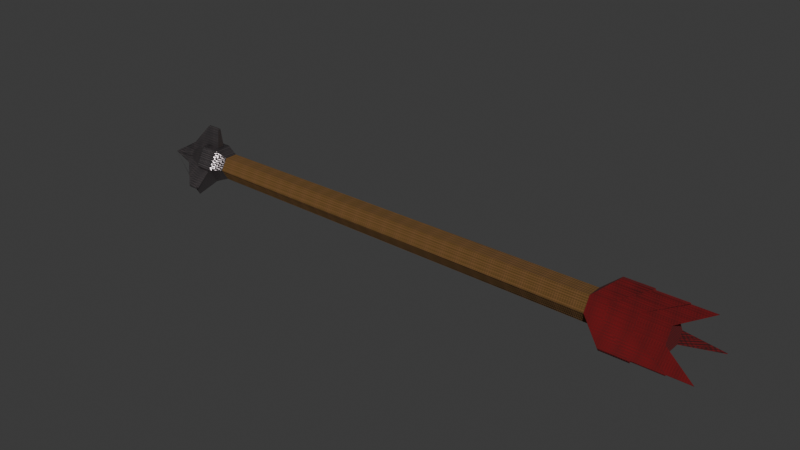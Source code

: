 # Source: Arrow.blend  (saved by Blender 4.1.24; exported with 4.5.12 LTS)
import bpy
from mathutils import Matrix  # noqa: F401  (used for matrix-valued properties, if any)

bpy.ops.wm.read_factory_settings(use_empty=True)
scene = bpy.context.scene
scene.name = 'Scene'

# ---- collections
col_collection = bpy.data.collections.new('Collection'); scene.collection.children.link(col_collection)

# ---- images (referenced by path relative to the original .blend; pixels are not part of the script)
import os
ASSET_DIR = os.environ.get("B2B_ASSET_DIR", "")  # directory of the original .blend (textures are referenced by path, not embedded)
HERE = os.path.dirname(os.path.abspath(__file__))  # packed textures are extracted next to this script under _unpacked/

def load_image(name, relpath, width, height, colorspace="sRGB"):
    """Load a texture the original file referenced (path relative to the .blend, or extracted next to this script)."""
    p = next((c for c in (os.path.join(HERE, relpath), os.path.join(ASSET_DIR, relpath)) if relpath and os.path.exists(c)), "")
    if p:
        img = bpy.data.images.load(p, check_existing=True)
        img.name = name
    else:  # same state as the original file: an image datablock whose file is absent (Cycles renders it pink)
        img = bpy.data.images.new(name, width, height)
        img.source = "FILE"
        img.filepath = "//" + (relpath or name)
    img.colorspace_settings.name = colorspace
    return img
img_albedo_arrow = load_image('Albedo Arrow', 'Albedo Arrow.png', 1024, 1024, 'sRGB')
img_normal_arrow = load_image('Normal Arrow', 'Normal Arrow.png', 1024, 1024, 'Non-Color')

# ---- materials (node trees are filled in below, after node groups)
mat_shaft = bpy.data.materials.new('Shaft')
mat_arrowhead = bpy.data.materials.new('ArrowHead')
mat_back_thingy = bpy.data.materials.new('Back Thingy')

# ---- node groups
ng_auto_smooth = bpy.data.node_groups.new('Auto Smooth', 'GeometryNodeTree')
_s = ng_auto_smooth.interface.new_socket(name='Mesh', in_out='OUTPUT', socket_type='NodeSocketGeometry')
_s = ng_auto_smooth.interface.new_socket(name='Mesh', in_out='INPUT', socket_type='NodeSocketGeometry')
_s = ng_auto_smooth.interface.new_socket(name='Angle', in_out='INPUT', socket_type='NodeSocketFloat')
_s.subtype = 'ANGLE'
_s.min_value = 0.0
_s.max_value = 3.142
_s = ng_auto_smooth.interface.new_socket(name='Ignore Sharpness', in_out='INPUT', socket_type='NodeSocketBool')
_s.force_non_field = True
_N = ng_auto_smooth.nodes; _L = ng_auto_smooth.links
n0 = _N.new('NodeGroupInput'); n0.name = 'Group Input'; n0.location = (-440, -460)
n1 = _N.new('GeometryNodeInputShadeSmooth'); n1.name = 'Is Face Smooth'; n1.location = (-440, -396)
n2 = _N.new('NodeGroupInput'); n2.name = 'Group Input.001'; n2.location = (-440, -330)
n3 = _N.new('GeometryNodeInputMeshEdgeAngle'); n3.name = 'Edge Angle'; n3.location = (-440, -240)
n4 = _N.new('FunctionNodeBooleanMath'); n4.name = 'Boolean Math'; n4.location = (-260, -380)
n4.operation = 'OR'
n5 = _N.new('FunctionNodeCompare'); n5.name = 'Compare'; n5.location = (-260, -260)
n5.operation = 'LESS_EQUAL'
n6 = _N.new('NodeGroupInput'); n6.name = 'Group Input.002'; n6.location = (-260, -188)
n7 = _N.new('GeometryNodeInputEdgeSmooth'); n7.name = 'Is Edge Smooth'; n7.location = (-260, -120)
n8 = _N.new('FunctionNodeBooleanMath'); n8.name = 'Boolean Math.001'; n8.location = (-80, -260)
n9 = _N.new('FunctionNodeBooleanMath'); n9.name = 'Boolean Math.002'; n9.location = (-80, -150)
n9.operation = 'OR'
n10 = _N.new('NodeGroupInput'); n10.name = 'Group Input.003'; n10.location = (-80, -80)
n11 = _N.new('GeometryNodeSetShadeSmooth'); n11.name = 'Set Shade Smooth'; n11.location = (120, -80)
n11.domain = 'EDGE'
n12 = _N.new('GeometryNodeSetShadeSmooth'); n12.name = 'Set Shade Smooth.001'; n12.location = (300, -80)
n13 = _N.new('NodeGroupOutput'); n13.name = 'Group Output'; n13.location = (480, -80)
_L.new(n0.outputs[2], n4.inputs[1])
_L.new(n1.outputs[0], n4.inputs[0])
_L.new(n2.outputs[1], n5.inputs[1])
_L.new(n3.outputs[0], n5.inputs[0])
_L.new(n4.outputs[0], n8.inputs[1])
_L.new(n5.outputs[0], n8.inputs[0])
_L.new(n6.outputs[2], n9.inputs[1])
_L.new(n7.outputs[0], n9.inputs[0])
_L.new(n8.outputs[0], n11.inputs[2])
_L.new(n9.outputs[0], n11.inputs[1])
_L.new(n10.outputs[0], n11.inputs[0])
_L.new(n11.outputs[0], n12.inputs[0])
_L.new(n12.outputs[0], n13.inputs[0])
n13.is_active_output = True

# ---- material node trees
mat_shaft.use_nodes = True; mat_shaft.node_tree.nodes.clear()
_N = mat_shaft.node_tree.nodes; _L = mat_shaft.node_tree.links
n0 = _N.new('ShaderNodeBsdfPrincipled'); n0.name = 'Principled BSDF'; n0.location = (722, 467)
n0.inputs[1].default_value = 0.07273
n0.inputs[2].default_value = 1.0
n1 = _N.new('ShaderNodeOutputMaterial'); n1.name = 'Material Output'; n1.location = (1012, 467)
n2 = _N.new('ShaderNodeMapping'); n2.name = 'Mapping'; n2.location = (-477, 230)
n2.inputs[3].default_value = (5.0, 5.0, 5.0)
n3 = _N.new('ShaderNodeTexCoord'); n3.name = 'Texture Coordinate'; n3.location = (-657, 230)
n4 = _N.new('ShaderNodeValToRGB'); n4.name = 'Color Ramp'; n4.location = (403, 437)
while len(n4.color_ramp.elements) > 1: n4.color_ramp.elements.remove(n4.color_ramp.elements[-1])
n4.color_ramp.elements[0].position = 0.0; n4.color_ramp.elements[0].color = (0.0977, 0.05341, 0.003123, 1.0)
_e = n4.color_ramp.elements.new(1.0); _e.color = (0.1739, 0.07694, 0.02938, 1.0)
n5 = _N.new('ShaderNodeTexVoronoi'); n5.name = 'Voronoi Texture'; n5.location = (-277, -53)
n5.normalize = True
n5.inputs[2].default_value = 36.4
n5.inputs[4].default_value = 1.0
n5.inputs[5].default_value = 0.0
n5.inputs[8].default_value = 0.0
n6 = _N.new('ShaderNodeMix'); n6.name = 'Mix'; n6.location = (31, 250)
n6.inputs[0].default_value = 0.5467
n7 = _N.new('ShaderNodeBump'); n7.name = 'Bump'; n7.location = (407, 200)
n7.inputs[0].default_value = 0.24
n7.inputs[1].default_value = 1.0
n7.inputs[2].default_value = 1.0
n8 = _N.new('NodeReroute'); n8.name = 'Reroute'; n8.location = (649, 174)
n8.width = 16
n8.socket_idname = 'NodeSocketVector'
n9 = _N.new('ShaderNodeTexVoronoi'); n9.name = 'Voronoi Texture.001'; n9.location = (-275, 347)
n9.inputs[2].default_value = 49.3
n9.inputs[3].default_value = 15.0
n9.inputs[4].default_value = 1.0
n9.inputs[5].default_value = 0.0
n9.inputs[8].default_value = 0.0
n10 = _N.new('ShaderNodeTexImage'); n10.name = 'Image Texture'; n10.location = (340, -295)
n10.image = img_albedo_arrow
n11 = _N.new('ShaderNodeUVMap'); n11.name = 'UV Map'; n11.location = (81, -453)
_L.new(n0.outputs[0], n1.inputs[0])
_L.new(n4.outputs[0], n0.inputs[0])
_L.new(n6.outputs[0], n4.inputs[0])
_L.new(n5.outputs[0], n6.inputs[3])
_L.new(n6.outputs[0], n7.inputs[3])
_L.new(n8.outputs[0], n0.inputs[5])
_L.new(n7.outputs[0], n8.inputs[0])
_L.new(n3.outputs[2], n2.inputs[0])
_L.new(n2.outputs[0], n9.inputs[0])
_L.new(n9.outputs[0], n6.inputs[2])
_L.new(n11.outputs[0], n10.inputs[0])
n1.is_active_output = True
mat_arrowhead.use_nodes = True; mat_arrowhead.node_tree.nodes.clear()
_N = mat_arrowhead.node_tree.nodes; _L = mat_arrowhead.node_tree.links
n0 = _N.new('ShaderNodeBsdfPrincipled'); n0.name = 'Principled BSDF'; n0.location = (722, 467)
n0.inputs[1].default_value = 0.9236
n0.inputs[2].default_value = 0.2891
n1 = _N.new('ShaderNodeOutputMaterial'); n1.name = 'Material Output'; n1.location = (1012, 467)
n2 = _N.new('ShaderNodeMapping'); n2.name = 'Mapping'; n2.location = (-477, 230)
n2.inputs[3].default_value = (5.0, 5.0, 5.0)
n3 = _N.new('ShaderNodeTexCoord'); n3.name = 'Texture Coordinate'; n3.location = (-657, 230)
n4 = _N.new('ShaderNodeValToRGB'); n4.name = 'Color Ramp'; n4.location = (403, 437)
while len(n4.color_ramp.elements) > 1: n4.color_ramp.elements.remove(n4.color_ramp.elements[-1])
n4.color_ramp.elements[0].position = 0.0; n4.color_ramp.elements[0].color = (0.1689, 0.1726, 0.1839, 1.0)
_e = n4.color_ramp.elements.new(1.0); _e.color = (0.4273, 0.3526, 0.3601, 1.0)
n5 = _N.new('ShaderNodeTexVoronoi'); n5.name = 'Voronoi Texture'; n5.location = (-277, -53)
n5.normalize = True
n5.inputs[2].default_value = 36.4
n5.inputs[4].default_value = 1.0
n5.inputs[5].default_value = 0.0
n5.inputs[8].default_value = 0.0
n6 = _N.new('ShaderNodeMix'); n6.name = 'Mix'; n6.location = (31, 250)
n6.inputs[0].default_value = 0.5467
n7 = _N.new('ShaderNodeBump'); n7.name = 'Bump'; n7.location = (407, 200)
n7.inputs[0].default_value = 0.24
n7.inputs[1].default_value = 1.0
n7.inputs[2].default_value = 1.0
n8 = _N.new('NodeReroute'); n8.name = 'Reroute'; n8.location = (649, 174)
n8.width = 16
n8.socket_idname = 'NodeSocketVector'
n9 = _N.new('ShaderNodeTexVoronoi'); n9.name = 'Voronoi Texture.001'; n9.location = (-275, 347)
n9.inputs[2].default_value = 49.3
n9.inputs[3].default_value = 15.0
n9.inputs[4].default_value = 1.0
n9.inputs[5].default_value = 0.0
n9.inputs[8].default_value = 0.0
n10 = _N.new('ShaderNodeTexImage'); n10.name = 'Image Texture'; n10.location = (402, -173)
n10.image = img_normal_arrow
n11 = _N.new('ShaderNodeUVMap'); n11.name = 'UV Map'; n11.location = (127, -328)
_L.new(n0.outputs[0], n1.inputs[0])
_L.new(n4.outputs[0], n0.inputs[0])
_L.new(n6.outputs[0], n4.inputs[0])
_L.new(n5.outputs[0], n6.inputs[3])
_L.new(n6.outputs[0], n7.inputs[3])
_L.new(n8.outputs[0], n0.inputs[5])
_L.new(n7.outputs[0], n8.inputs[0])
_L.new(n3.outputs[2], n2.inputs[0])
_L.new(n2.outputs[0], n9.inputs[0])
_L.new(n9.outputs[0], n6.inputs[2])
_L.new(n11.outputs[0], n10.inputs[0])
n1.is_active_output = True
mat_back_thingy.use_nodes = True; mat_back_thingy.node_tree.nodes.clear()
_N = mat_back_thingy.node_tree.nodes; _L = mat_back_thingy.node_tree.links
n0 = _N.new('ShaderNodeBsdfPrincipled'); n0.name = 'Principled BSDF'; n0.location = (722, 467)
n0.inputs[2].default_value = 1.0
n1 = _N.new('ShaderNodeOutputMaterial'); n1.name = 'Material Output'; n1.location = (1012, 467)
n2 = _N.new('ShaderNodeMapping'); n2.name = 'Mapping'; n2.location = (-477, 230)
n2.inputs[3].default_value = (5.0, 5.0, 5.0)
n3 = _N.new('ShaderNodeTexCoord'); n3.name = 'Texture Coordinate'; n3.location = (-657, 230)
n4 = _N.new('ShaderNodeValToRGB'); n4.name = 'Color Ramp'; n4.location = (403, 437)
while len(n4.color_ramp.elements) > 1: n4.color_ramp.elements.remove(n4.color_ramp.elements[-1])
n4.color_ramp.elements[0].position = 0.0; n4.color_ramp.elements[0].color = (0.1838, 0.0, 0.003023, 1.0)
_e = n4.color_ramp.elements.new(1.0); _e.color = (0.05489, 0.0009755, 0.0007873, 1.0)
n5 = _N.new('ShaderNodeTexVoronoi'); n5.name = 'Voronoi Texture'; n5.location = (-277, -53)
n5.normalize = True
n5.inputs[2].default_value = 36.4
n5.inputs[4].default_value = 1.0
n5.inputs[5].default_value = 0.0
n5.inputs[8].default_value = 0.0
n6 = _N.new('ShaderNodeMix'); n6.name = 'Mix'; n6.location = (31, 250)
n6.inputs[0].default_value = 0.5467
n7 = _N.new('ShaderNodeBump'); n7.name = 'Bump'; n7.location = (407, 200)
n7.inputs[0].default_value = 0.24
n7.inputs[1].default_value = 1.0
n7.inputs[2].default_value = 1.0
n8 = _N.new('NodeReroute'); n8.name = 'Reroute'; n8.location = (649, 174)
n8.width = 16
n8.socket_idname = 'NodeSocketVector'
n9 = _N.new('ShaderNodeTexVoronoi'); n9.name = 'Voronoi Texture.001'; n9.location = (-275, 347)
n9.inputs[2].default_value = 49.3
n9.inputs[3].default_value = 15.0
n9.inputs[4].default_value = 1.0
n9.inputs[5].default_value = 0.0
n9.inputs[8].default_value = 0.0
n10 = _N.new('ShaderNodeTexImage'); n10.name = 'Image Texture'; n10.location = (306, -138)
n10.image = img_albedo_arrow
n11 = _N.new('ShaderNodeUVMap'); n11.name = 'UV Map'; n11.location = (31, -293)
_L.new(n0.outputs[0], n1.inputs[0])
_L.new(n4.outputs[0], n0.inputs[0])
_L.new(n6.outputs[0], n4.inputs[0])
_L.new(n5.outputs[0], n6.inputs[3])
_L.new(n6.outputs[0], n7.inputs[3])
_L.new(n8.outputs[0], n0.inputs[5])
_L.new(n7.outputs[0], n8.inputs[0])
_L.new(n3.outputs[2], n2.inputs[0])
_L.new(n2.outputs[0], n9.inputs[0])
_L.new(n9.outputs[0], n6.inputs[2])
_L.new(n11.outputs[0], n10.inputs[0])
n1.is_active_output = True

# ---- world
world_world = bpy.data.worlds.new('World'); scene.world = world_world
world_world.use_nodes = True; world_world.node_tree.nodes.clear()
_N = world_world.node_tree.nodes; _L = world_world.node_tree.links
n0 = _N.new('ShaderNodeOutputWorld'); n0.name = 'World Output'; n0.location = (300, 300)
n1 = _N.new('ShaderNodeBackground'); n1.name = 'Background'; n1.location = (10, 300)
n1.inputs[0].default_value = (0.05088, 0.05088, 0.05088, 1.0)
_L.new(n1.outputs[0], n0.inputs[0])
n0.is_active_output = True
world_world.color = (0.05088, 0.05088, 0.05088)
world_world.use_sun_shadow = False
world_world.sun_shadow_jitter_overblur = 0.0

# ---- meshes
me_cylinder_001 = bpy.data.meshes.new('Cylinder.001')
me_cylinder_001.from_pydata([(0.624, 0.04965, 2.246e-09), (0.624, 0.02498, -0.04272), (0.624, -0.02435, -0.04272), (0.624, -0.04901, 2.246e-09), (0.624, -0.02435, 0.04272), (0.624, 0.02498, 0.04272), (0.6801, 0.0254, -0.03936), (0.6801, 0.04694, -0.002044), (0.6801, -0.02477, -0.03936), (0.6801, -0.04631, -0.002044), (0.6801, -0.02123, 0.0414), (0.6801, 0.02186, 0.0414), (0.698, 0.09387, -0.06017), (0.698, 0.09921, -0.05093), (0.698, -0.09857, -0.05093), (0.698, -0.09324, -0.06017), (0.698, 0.005652, 0.1111), (0.698, -0.005017, 0.1111), (0.7909, 0.09223, -0.05629), (0.7909, 0.09502, -0.05146), (0.7909, -0.09439, -0.05146), (0.7909, -0.0916, -0.05629), (0.7909, 0.003108, 0.1077), (0.7909, -0.002473, 0.1077), (-0.7536, 0.04278, 1.85e-08), (-0.7536, 0.02156, -0.03675), (-0.7536, -0.02087, -0.03675), (-0.7536, -0.04209, 1.85e-08), (-0.7536, -0.02087, 0.03675), (-0.7536, 0.02156, 0.03675), (-0.8006, 0.04166, -0.0385), (-0.8006, 0.05433, -0.01649), (-0.8006, -0.05365, -0.01652), (-0.8006, -0.04092, -0.0385), (-0.8006, 0.01306, 0.055), (-0.8006, -0.01234, 0.05503), (-0.8492, 0.0544, -0.01649), (-0.8492, 0.01313, 0.055), (-0.8493, -0.01227, 0.05503), (-0.8493, -0.05358, -0.01652), (-0.8492, -0.04085, -0.0385), (-0.8493, 0.04173, -0.0385), (-0.7939, 0.02966, 0.05497), (-0.7939, -0.02896, 0.05505), (-0.7939, -0.06198, -0.002144), (-0.7939, -0.03261, -0.05288), (-0.7939, 0.03336, -0.0529), (-0.7939, 0.06261, -0.002094), (-0.8526, 0.02975, 0.05497), (-0.8526, -0.02888, 0.05505), (-0.8526, -0.0619, -0.002144), (-0.8526, -0.03252, -0.05288), (-0.8526, 0.03345, -0.0529), (-0.8526, 0.0627, -0.002094), (-0.8012, 0.004713, 0.1205), (-0.8017, 0.003603, 0.1215), (-0.8017, -0.002672, 0.1215), (-0.8013, -0.003785, 0.1205), (-0.8013, -0.106, -0.05664), (-0.8017, -0.1063, -0.05809), (-0.8017, -0.1032, -0.06352), (-0.8013, -0.1018, -0.06399), (-0.8013, 0.1026, -0.06385), (-0.8017, 0.104, -0.06337), (-0.8016, 0.1072, -0.05793), (-0.8012, 0.1069, -0.05648), (-0.8482, 0.003625, 0.1215), (-0.8486, 0.004736, 0.1205), (-0.8486, -0.003762, 0.1205), (-0.8482, -0.002649, 0.1215), (-0.8482, -0.1063, -0.05809), (-0.8486, -0.106, -0.05664), (-0.8486, -0.1018, -0.064), (-0.8482, -0.1032, -0.06352), (-0.8482, 0.1041, -0.06337), (-0.8486, 0.1027, -0.06385), (-0.8486, 0.1069, -0.05648), (-0.8482, 0.1072, -0.05793), (-0.7973, -0.117, -0.05595), (-0.7973, -0.1067, -0.0738), (-0.7973, -0.1141, -0.06101), (-0.7973, -0.1096, -0.06874), (-0.927, 0.004964, 0.01935), (-0.927, -0.00397, 0.01936), (-0.927, -0.0185, -0.005812), (-0.927, -0.01403, -0.01354), (-0.927, 0.01503, -0.01354), (-0.927, 0.01948, -0.005801), (-0.927, 0.0224, -0.0007364), (-0.927, 0.01081, 0.01934), (-0.927, -0.009813, 0.01936), (-0.927, -0.02143, -0.0007542), (-0.927, -0.01109, -0.0186), (-0.927, 0.01211, -0.01861), (-0.927, 0.002012, 0.04238), (-0.927, -0.0009778, 0.04238), (-0.927, -0.03695, -0.01992), (-0.927, -0.03545, -0.02251), (-0.927, 0.03646, -0.02246), (-0.927, 0.03795, -0.01987), (-1.013, -0.01555, -0.009268), (0.6793, -0.02435, -0.04272), (0.6793, 0.02498, -0.04272), (0.6793, -0.02435, 0.04272), (0.6793, -0.04901, 2.246e-09), (0.6793, 0.04965, 2.246e-09), (0.6793, 0.02498, 0.04272), (0.789, 0.09387, -0.06017), (0.789, 0.09921, -0.05093), (0.789, -0.09857, -0.05093), (0.789, -0.09324, -0.06017), (0.789, 0.005652, 0.1111), (0.789, -0.005017, 0.1111), (0.7646, -0.02507, -0.03694), (0.7646, 0.0257, -0.03694), (0.7646, -0.01898, 0.04046), (0.7646, -0.04437, -0.003512), (0.7646, 0.045, -0.003512), (0.7646, 0.01962, 0.04046), (0.8868, 0.09105, -0.0535), (0.8868, 0.09202, -0.05183), (0.8868, -0.09138, -0.05183), (0.8868, -0.09042, -0.0535), (0.8868, 0.001281, 0.1053), (0.8868, -0.0006463, 0.1053), (0.7642, -0.02477, -0.03936), (0.7642, 0.0254, -0.03936), (0.7642, -0.02123, 0.0414), (0.7642, -0.04631, -0.002044), (0.7642, 0.04694, -0.002044), (0.7642, 0.02186, 0.0414), (0.886, 0.09223, -0.05629), (0.886, 0.09502, -0.05146), (0.886, -0.09439, -0.05146), (0.886, -0.0916, -0.05629), (0.886, 0.003108, 0.1077), (0.886, -0.002473, 0.1077), (0.8552, -0.02507, -0.03694), (0.8552, 0.0257, -0.03694), (0.8552, -0.01898, 0.04046), (0.8552, -0.04437, -0.003512), (0.8552, 0.045, -0.003512), (0.8552, 0.01962, 0.04046), (0.962, 0.09105, -0.0535), (0.962, 0.09202, -0.05183), (0.962, -0.09138, -0.05183), (0.962, -0.09042, -0.0535), (0.962, 0.001281, 0.1053), (0.962, -0.0006463, 0.1053)], [], [(24, 0, 1, 25), (3, 4, 28, 27), (26, 2, 3, 27), (88, 100, 89, 48, 53), (0, 105, 108, 13), (28, 4, 5, 29), (1, 2, 26, 25), (104, 3, 14, 109), (12, 13, 108, 107), (14, 15, 110, 109), (16, 17, 112, 111), (5, 4, 17, 16), (106, 5, 16, 111), (1, 0, 13, 12), (102, 1, 12, 107), (3, 2, 15, 14), (4, 103, 112, 17), (2, 101, 110, 15), (29, 24, 47, 42), (27, 28, 43, 44), (25, 26, 45, 46), (28, 29, 42, 43), (26, 27, 44, 45), (24, 25, 46, 47), (31, 36, 53, 47, 46, 52, 41, 30), (71, 39, 84, 96), (40, 33, 61, 72), (31, 30, 62, 65), (34, 35, 38, 49, 43, 42, 48, 37), (37, 48, 89, 82), (33, 40, 51, 45), (52, 51, 92, 93), (42, 47, 53, 48), (39, 32, 44, 50), (44, 43, 49, 50), (45, 44, 78, 79), (46, 45, 51, 52), (44, 32, 80, 78), (30, 41, 75, 62), (34, 37, 67, 54), (32, 39, 71, 58), (36, 31, 65, 76), (64, 63, 74, 77), (60, 59, 70, 73), (49, 38, 83, 90), (33, 32, 58, 61), (56, 55, 66, 69), (38, 35, 57, 68), (36, 76, 99, 87), (39, 50, 91, 84), (72, 71, 96, 97), (38, 68, 95, 83), (75, 41, 86, 98), (51, 40, 85, 92), (67, 37, 82, 94), (55, 56, 57, 54), (59, 60, 61, 58), (63, 64, 65, 62), (67, 68, 69, 66), (71, 72, 73, 70), (75, 76, 77, 74), (64, 77, 76, 65), (66, 55, 54, 67), (62, 75, 74, 63), (68, 57, 56, 69), (70, 59, 58, 71), (72, 61, 60, 73), (35, 34, 54, 57), (97, 96, 100), (87, 99, 100), (95, 94, 100), (81, 79, 100, 78, 80), (98, 86, 100), (86, 93, 100), (79, 78, 100), (85, 97, 100), (88, 87, 100), (91, 90, 100), (96, 84, 100), (84, 91, 100), (33, 45, 79, 81), (32, 33, 81, 80), (53, 36, 87, 88), (68, 67, 94, 95), (40, 72, 97, 85), (76, 75, 98, 99), (41, 52, 93, 86), (50, 49, 90, 91), (90, 83, 100), (93, 92, 100), (99, 98, 100), (82, 89, 100), (94, 82, 100), (92, 85, 100), (5, 0, 24, 29), (83, 95, 100), (7, 11, 130, 129), (6, 8, 101, 102), (9, 10, 103, 104), (11, 7, 105, 106), (19, 18, 107, 108), (21, 20, 109, 110), (23, 22, 111, 112), (20, 9, 104, 109), (8, 21, 110, 101), (7, 19, 108, 105), (22, 11, 106, 111), (18, 6, 102, 107), (10, 23, 112, 103), (119, 120, 144, 143), (11, 22, 135, 130), (9, 20, 133, 128), (18, 19, 132, 131), (6, 18, 131, 126), (8, 6, 126, 125), (21, 8, 125, 134), (20, 21, 134, 133), (23, 10, 127, 136), (10, 9, 128, 127), (19, 7, 129, 132), (22, 23, 136, 135), (114, 113, 125, 126), (116, 115, 127, 128), (118, 117, 129, 130), (120, 119, 131, 132), (122, 121, 133, 134), (124, 123, 135, 136), (121, 116, 128, 133), (113, 122, 134, 125), (117, 120, 132, 129), (123, 118, 130, 135), (119, 114, 126, 131), (115, 124, 136, 127), (137, 138, 143, 144, 141, 142, 147, 148, 139, 140, 145, 146), (114, 119, 143, 138), (113, 114, 138, 137), (122, 113, 137, 146), (121, 122, 146, 145), (124, 115, 139, 148), (115, 116, 140, 139), (120, 117, 141, 144), (123, 124, 148, 147), (117, 118, 142, 141), (118, 123, 147, 142), (116, 121, 145, 140), (4, 3, 104, 103), (0, 5, 106, 105), (2, 1, 102, 101)])
me_cylinder_001.polygons.foreach_set('use_smooth', [True] * 148)
me_cylinder_001.polygons.foreach_set('material_index', [0, 0, 0, 1, 2, 0, 0, 2, 2, 2, 2, 2, 2, 2, 2, 2, 2, 2, 1, 1, 1, 1, 1, 1, 1, 1, 1, 1, 1, 1, 1, 1, 1, 1, 1, 1, 1, 1, 1, 1, 1, 1, 1, 1, 1, 1, 1, 1, 1, 1, 1, 1, 1, 1, 1, 1, 1, 1, 1, 1, 1, 1, 1, 1, 1, 1, 1, 1, 1, 1, 1, 1, 1, 1, 1, 1, 1, 1, 1, 1, 1, 1, 1, 1, 1, 1, 1, 1, 1, 1, 1, 1, 1, 1, 0, 1, 2, 2, 2, 2, 2, 2, 2, 2, 2, 2, 2, 2, 2, 2, 2, 2, 2, 2, 2, 2, 2, 2, 2, 2, 2, 2, 2, 2, 2, 2, 2, 2, 2, 2, 2, 2, 2, 2, 2, 2, 2, 2, 2, 2, 2, 2, 2, 2, 2, 2, 2, 2])
_k = set([(0, 1), (0, 13), (0, 24), (1, 12), (1, 25), (2, 3), (2, 15), (2, 26), (3, 14), (3, 27), (4, 5), (4, 17), (4, 28), (5, 16), (5, 29), (12, 13), (12, 107), (13, 108), (14, 15), (14, 109), (15, 110), (16, 17), (16, 111), (17, 112), (24, 47), (25, 46), (26, 45), (27, 44), (28, 43), (29, 42), (30, 31), (32, 33), (34, 35), (36, 87), (37, 82), (38, 83), (39, 84), (40, 85), (41, 86), (42, 43), (42, 47), (43, 44), (44, 45), (45, 46), (46, 47), (48, 53), (48, 89), (49, 50), (49, 90), (50, 91), (51, 52), (51, 92), (52, 93), (53, 88), (54, 57), (55, 56), (58, 61), (59, 60), (62, 65), (63, 64), (66, 69), (67, 68), (70, 73), (71, 72), (74, 77), (75, 76), (78, 79), (80, 81), (82, 100), (83, 100), (84, 100), (85, 100), (86, 100), (87, 100), (88, 100), (89, 100), (90, 91), (90, 100), (91, 100), (92, 93), (92, 100), (93, 100), (94, 95), (96, 97), (98, 99)])
me_cylinder_001.attributes.new('sharp_edge', 'BOOLEAN', 'EDGE').data.foreach_set('value', [ (min(e.vertices), max(e.vertices)) in _k for e in me_cylinder_001.edges])
_k = {(0, 1): 1.0, (0, 24): 1.0, (2, 3): 1.0, (4, 5): 1.0, (12, 13): 1.0, (14, 15): 1.0, (16, 17): 1.0, (13, 108): 1.0, (12, 107): 1.0, (15, 110): 1.0, (14, 109): 1.0, (16, 111): 1.0, (17, 112): 1.0, (3, 14): 1.0, (0, 13): 1.0, (4, 17): 1.0, (5, 16): 1.0, (1, 12): 1.0, (2, 15): 1.0, (1, 25): 1.0, (2, 26): 1.0, (3, 27): 1.0, (4, 28): 1.0, (5, 29): 1.0, (42, 47): 1.0, (43, 44): 1.0, (45, 46): 1.0, (42, 43): 1.0, (44, 45): 1.0, (46, 47): 1.0, (25, 46): 1.0, (27, 44): 1.0, (29, 42): 1.0, (28, 43): 1.0, (26, 45): 1.0, (24, 47): 1.0, (34, 35): 1.0, (32, 33): 1.0, (30, 31): 1.0, (48, 53): 1.0, (49, 50): 1.0, (51, 52): 1.0, (55, 56): 1.0, (54, 57): 1.0, (59, 60): 1.0, (58, 61): 1.0, (63, 64): 1.0, (62, 65): 1.0, (67, 68): 1.0, (66, 69): 1.0, (71, 72): 1.0, (70, 73): 1.0, (75, 76): 1.0, (74, 77): 1.0, (78, 79): 1.0, (80, 81): 1.0, (90, 91): 1.0, (92, 93): 1.0, (94, 95): 1.0, (96, 97): 1.0, (98, 99): 1.0}
me_cylinder_001.attributes.new('crease_edge', 'FLOAT', 'EDGE').data.foreach_set('value', [_k.get((min(e.vertices), max(e.vertices)), 0.0) for e in me_cylinder_001.edges])
_uv = me_cylinder_001.uv_layers.new(name='UVMap')
_uv.uv.foreach_set('vector', [0.1828, 0.1436, 0.1897, 0.9064, 0.1724, 0.9076, 0.1679, 0.1446, 0.03908, 0.09218, 0.06608, 0.09206, 0.06151, 0.855, 0.03828, 0.8551, 0.3209, 0.8533, 0.3184, 0.09004, 0.3458, 0.09001, 0.3445, 0.8533, 0.2711, 0.9518, 0.2646, 1.0, 0.2582, 0.9518, 0.2463, 0.9101, 0.2829, 0.9101, 0.2783, 0.09167, 0.2783, 0.06101, 0.3165, 9.874e-08, 0.3165, 0.05044, 0.06151, 0.855, 0.06608, 0.09206, 0.08338, 0.09329, 0.07639, 0.8561, 0.1724, 0.9076, 0.1454, 0.9075, 0.1446, 0.1445, 0.1679, 0.1446, 0.03921, 0.06156, 0.03908, 0.09218, 1.081e-09, 0.05085, 0.0002132, 0.0004781, 0.2088, 0.9493, 0.2125, 0.949, 0.2127, 0.9994, 0.209, 0.9996, 0.335, 0.05042, 0.3291, 0.05042, 0.3291, 4.902e-06, 0.335, -4.123e-09, 0.1061, 0.05064, 0.1024, 0.05037, 0.1026, 1.548e-08, 0.1064, 0.0002661, 0.5499, 0.8919, 0.5225, 0.8919, 0.5324, 0.8545, 0.5383, 0.8545, 0.2509, 0.06101, 0.2509, 0.09167, 0.2127, 0.05044, 0.2127, -4.91e-08, 0.5225, 0.817, 0.5499, 0.817, 0.5382, 0.8545, 0.5323, 0.8545, 0.1726, 0.9382, 0.1724, 0.9076, 0.2088, 0.9493, 0.209, 0.9996, 0.3458, 0.09001, 0.3184, 0.09004, 0.3291, 0.05042, 0.335, 0.05042, 0.06608, 0.09206, 0.06621, 0.06144, 0.1026, 1.548e-08, 0.1024, 0.05037, 0.1454, 0.9075, 0.1456, 0.9381, 0.1066, 0.9992, 0.1064, 0.9488, 0.2528, 0.8555, 0.2764, 0.8555, 0.2829, 0.8776, 0.2463, 0.8776, 0.03828, 0.8551, 0.06151, 0.855, 0.06643, 0.8768, 0.03029, 0.8769, 0.1679, 0.1446, 0.1446, 0.1445, 0.1367, 0.1227, 0.1728, 0.1228, 0.06151, 0.855, 0.07639, 0.8561, 0.08697, 0.8782, 0.06643, 0.8768, 0.3209, 0.8533, 0.3445, 0.8533, 0.349, 0.8759, 0.3165, 0.8759, 0.1828, 0.1436, 0.1679, 0.1446, 0.1728, 0.1228, 0.1933, 0.1214, 0.1875, 0.1181, 0.1874, 0.09117, 0.1932, 0.0889, 0.1933, 0.1214, 0.1728, 0.1228, 0.1727, 0.09033, 0.1785, 0.09179, 0.1786, 0.1187, 0.4602, 0.7618, 0.4257, 0.7527, 0.4195, 0.7063, 0.4316, 0.7094, 0.4546, 0.8801, 0.4608, 0.9063, 0.4263, 0.9147, 0.4202, 0.8892, 0.5225, 0.8919, 0.5366, 0.8919, 0.5319, 0.9282, 0.5272, 0.9282, 0.08113, 0.8815, 0.07224, 0.8809, 0.07215, 0.9078, 0.06632, 0.9093, 0.06643, 0.8768, 0.08697, 0.8782, 0.08686, 0.9107, 0.08104, 0.9085, 0.08104, 0.9085, 0.08686, 0.9107, 0.06474, 0.9521, 0.06269, 0.9519, 0.5225, 0.491, 0.5243, 0.4641, 0.5336, 0.4628, 0.5315, 0.4953, 0.1727, 0.09033, 0.1366, 0.09018, 0.1512, 0.04802, 0.1639, 0.04808, 0.2463, 0.8776, 0.2829, 0.8776, 0.2829, 0.9101, 0.2463, 0.9101, 0.5243, 0.5265, 0.5225, 0.4996, 0.5315, 0.4953, 0.5336, 0.5278, 0.03029, 0.8769, 0.06643, 0.8768, 0.06632, 0.9093, 0.03018, 0.9095, 0.5225, 0.6582, 0.555, 0.6582, 0.5445, 0.6996, 0.5331, 0.6996, 0.1728, 0.1228, 0.1367, 0.1227, 0.1366, 0.09018, 0.1727, 0.09033, 0.5225, 0.617, 0.5317, 0.6169, 0.5363, 0.6582, 0.5331, 0.6582, 0.1786, 0.1187, 0.1785, 0.09179, 0.2096, 0.09306, 0.2097, 0.1193, 0.5617, 0.00693, 0.5561, 0.03331, 0.5232, 0.02568, 0.5287, 2.515e-08, 0.4195, 0.7789, 0.4257, 0.7527, 0.4602, 0.7618, 0.4541, 0.7873, 0.5561, 0.2219, 0.5617, 0.2483, 0.5286, 0.2552, 0.5232, 0.2295, 0.2127, 0.1189, 0.2105, 0.119, 0.2104, 0.09328, 0.2126, 0.09313, 0.5617, 0.7486, 0.5652, 0.7487, 0.5652, 0.7744, 0.5617, 0.7744, 0.06632, 0.9093, 0.07215, 0.9078, 0.05956, 0.9517, 0.05751, 0.9515, 0.5617, -1.715e-08, 0.5758, -1.761e-08, 0.5711, 0.03629, 0.5664, 0.03629, 0.1042, 0.8806, 0.1064, 0.8807, 0.1063, 0.9065, 0.1041, 0.9063, 0.07215, 0.9078, 0.07224, 0.8809, 0.1033, 0.8803, 0.1032, 0.9066, 0.5561, 0.2219, 0.5232, 0.2295, 0.5501, 0.179, 0.5617, 0.1764, 0.5243, 0.5265, 0.5336, 0.5278, 0.5258, 0.5688, 0.5225, 0.569, 0.5664, 0.08125, 0.5617, 0.08125, 0.5632, 0.03684, 0.5649, 0.03684, 0.07215, 0.9078, 0.1032, 0.9066, 0.0705, 0.9514, 0.05956, 0.9517, 0.2096, 0.09306, 0.1785, 0.09179, 0.1659, 0.04794, 0.1769, 0.04826, 0.5336, 0.4628, 0.5243, 0.4641, 0.5225, 0.4215, 0.5258, 0.4217, 0.5232, 0.02568, 0.5561, 0.03331, 0.5617, 0.07883, 0.5501, 0.07627, 0.5278, 0.9287, 0.5313, 0.9287, 0.5319, 0.9293, 0.5272, 0.9293, 0.5705, 0.03684, 0.567, 0.03684, 0.5664, 0.03629, 0.5711, 0.03629, 0.5313, 0.9287, 0.5278, 0.9287, 0.5272, 0.9282, 0.5319, 0.9282, 0.5664, 0.1256, 0.5617, 0.1256, 0.5623, 0.1251, 0.5658, 0.1251, 0.5617, 0.08125, 0.5664, 0.08125, 0.5658, 0.0818, 0.5623, 0.0818, 0.5617, 0.1246, 0.5664, 0.1246, 0.5658, 0.1251, 0.5623, 0.1251, 0.5278, 0.2551, 0.5225, 0.2299, 0.5232, 0.2295, 0.5286, 0.2552, 0.5225, 0.02531, 0.5278, 6.73e-05, 0.5287, 2.515e-08, 0.5232, 0.02568, 0.2097, 0.1193, 0.2096, 0.09306, 0.2104, 0.09328, 0.2105, 0.119, 0.1032, 0.9066, 0.1033, 0.8803, 0.1042, 0.8806, 0.1041, 0.9063, 0.4609, 0.7621, 0.4549, 0.7872, 0.4541, 0.7873, 0.4602, 0.7618, 0.4202, 0.8892, 0.4263, 0.9147, 0.4255, 0.9146, 0.4195, 0.8896, 0.5366, 0.9656, 0.5225, 0.9656, 0.5272, 0.9293, 0.5319, 0.9293, 0.5758, 0.06815, 0.5774, 0.06818, 0.5758, 0.1154, 0.5617, 0.1764, 0.5501, 0.179, 0.5597, 0.1276, 0.0705, 0.9514, 0.07155, 0.9514, 0.04301, 0.9996, 0.5258, 0.3735, 0.5225, 0.3737, 0.5225, 0.2552, 0.5339, 0.3731, 0.5307, 0.3733, 0.1769, 0.04826, 0.1659, 0.04794, 0.1494, -4.714e-08, 0.1659, 0.04794, 0.1639, 0.04808, 0.1494, -4.714e-08, 0.5339, 0.817, 0.5225, 0.8165, 0.5339, 0.6996, 0.4608, 0.8337, 0.4487, 0.8368, 0.4492, 0.7873, 0.1711, 0.04757, 0.1691, 0.04772, 0.1494, -4.714e-08, 0.0448, 0.9516, 0.05751, 0.9515, 0.04301, 0.9996, 0.4316, 0.7094, 0.4195, 0.7063, 0.4311, 0.6598, 0.5225, 0.569, 0.5258, 0.5688, 0.5232, 0.6169, 0.5458, 0.6169, 0.555, 0.617, 0.5445, 0.6582, 0.5412, 0.6582, 0.5317, 0.6169, 0.5458, 0.6169, 0.5412, 0.6582, 0.5363, 0.6582, 0.1932, 0.0889, 0.1874, 0.09117, 0.1691, 0.04772, 0.1711, 0.04757, 0.5617, 0.1256, 0.5664, 0.1256, 0.5659, 0.1684, 0.5642, 0.1684, 0.4546, 0.8801, 0.4202, 0.8892, 0.4487, 0.8368, 0.4608, 0.8337, 0.5664, 0.1246, 0.5617, 0.1246, 0.5642, 0.0818, 0.5659, 0.0818, 0.1785, 0.09179, 0.1727, 0.09033, 0.1639, 0.04808, 0.1659, 0.04794, 0.03018, 0.9095, 0.06632, 0.9093, 0.05751, 0.9515, 0.0448, 0.9516, 0.05751, 0.9515, 0.05956, 0.9517, 0.04301, 0.9996, 0.1639, 0.04808, 0.1512, 0.04802, 0.1494, -4.714e-08, 0.1779, 0.04819, 0.1769, 0.04826, 0.1494, -4.714e-08, 0.06269, 0.9519, 0.06474, 0.9521, 0.04301, 0.9996, 0.5501, 0.07627, 0.5617, 0.07883, 0.5596, 0.1276, 0.5258, 0.4217, 0.5225, 0.4215, 0.5232, 0.3737, 0.2509, 0.09167, 0.2783, 0.09167, 0.2764, 0.8555, 0.2528, 0.8555, 0.05956, 0.9517, 0.0705, 0.9514, 0.04301, 0.9996, 0.4844, 0.2288, 0.4565, 0.2288, 0.4565, 0.1822, 0.4844, 0.1822, 0.5758, 0.1711, 0.5758, 0.1433, 0.5777, 0.1435, 0.5777, 0.1708, 0.5758, 0.1433, 0.5758, 0.1154, 0.5777, 0.1157, 0.5777, 0.143, 0.5777, 0.1711, 0.5777, 0.1989, 0.5758, 0.1987, 0.5758, 0.1713, 0.5777, 0.3383, 0.5777, 0.3414, 0.5758, 0.3428, 0.5758, 0.3369, 0.5758, 0.3295, 0.5758, 0.3265, 0.5777, 0.325, 0.5777, 0.331, 0.5777, 0.3324, 0.5777, 0.3355, 0.5758, 0.3369, 0.5758, 0.331, 0.5621, 0.6864, 0.5617, 0.6249, 0.5633, 0.6241, 0.5633, 0.6851, 0.5617, 0.7479, 0.5621, 0.6864, 0.5633, 0.6877, 0.5633, 0.7486, 0.5635, 0.5647, 0.5633, 0.6241, 0.5617, 0.6229, 0.5617, 0.5641, 0.5619, 0.5641, 0.5617, 0.5047, 0.5635, 0.5041, 0.5635, 0.5629, 0.5617, 0.2362, 0.5627, 0.1684, 0.5642, 0.1685, 0.5642, 0.2362, 0.5617, 0.304, 0.5617, 0.2362, 0.5642, 0.2362, 0.5633, 0.3039, 0.5188, 0.5165, 0.5195, 0.5164, 0.5199, 0.5581, 0.5192, 0.5581, 0.4565, 0.2288, 0.4195, 0.1673, 0.4195, 0.1145, 0.4565, 0.1822, 0.354, 0.9905, 0.3165, 0.9286, 0.3169, 0.8759, 0.3544, 0.9439, 0.5201, 0.06182, 0.5221, 0.06167, 0.5225, 0.1144, 0.5206, 0.1145, 0.4845, 4.439e-08, 0.5201, 0.06182, 0.5206, 0.1145, 0.4849, 0.04655, 0.457, 4.42e-08, 0.4845, 4.439e-08, 0.4849, 0.04655, 0.4574, 0.04655, 0.4195, 0.06182, 0.457, 4.42e-08, 0.4574, 0.04655, 0.42, 0.1145, 0.5648, 0.3567, 0.5617, 0.3567, 0.5617, 0.304, 0.5648, 0.304, 0.4171, 0.9286, 0.3815, 0.9905, 0.3819, 0.9439, 0.4175, 0.8759, 0.3815, 0.9905, 0.354, 0.9905, 0.3544, 0.9439, 0.3819, 0.9439, 0.5214, 0.1673, 0.4844, 0.2288, 0.4844, 0.1822, 0.5214, 0.1145, 0.419, 0.9288, 0.4171, 0.9286, 0.4175, 0.8759, 0.4195, 0.8761, 0.5758, 0.2969, 0.5758, 0.2687, 0.5771, 0.2689, 0.5771, 0.2967, 0.5758, 0.2687, 0.5758, 0.2406, 0.5771, 0.2408, 0.5771, 0.2686, 0.5771, 0.2969, 0.5771, 0.325, 0.5758, 0.3249, 0.5758, 0.2971, 0.5771, 0.35, 0.5771, 0.3511, 0.5758, 0.3521, 0.5758, 0.349, 0.5758, 0.3449, 0.5758, 0.3438, 0.5771, 0.3428, 0.5771, 0.3459, 0.5771, 0.3469, 0.5771, 0.348, 0.5758, 0.349, 0.5758, 0.3459, 0.562, 0.9747, 0.5617, 0.907, 0.5629, 0.9066, 0.5629, 0.9741, 0.5758, 0.06775, 0.576, 3.824e-09, 0.577, 0.0005866, 0.577, 0.06815, 0.563, 0.8408, 0.5629, 0.9066, 0.5617, 0.906, 0.5617, 0.8405, 0.5618, 0.8405, 0.5617, 0.7747, 0.563, 0.7744, 0.563, 0.84, 0.5617, 0.5039, 0.5623, 0.4304, 0.5634, 0.4306, 0.5634, 0.5041, 0.5623, 0.4304, 0.5617, 0.357, 0.5634, 0.3567, 0.5634, 0.4303, 0.4985, 0.5948, 0.4985, 0.6229, 0.5076, 0.6593, 0.5066, 0.6598, 0.4799, 0.6336, 0.4555, 0.6195, 0.4195, 0.6095, 0.4195, 0.6085, 0.4555, 0.5981, 0.4799, 0.5841, 0.5066, 0.5581, 0.5076, 0.5587, 0.4839, 0.4483, 0.5188, 0.5165, 0.5192, 0.5581, 0.4844, 0.4985, 0.4561, 0.4483, 0.4839, 0.4483, 0.4844, 0.4985, 0.4566, 0.4985, 0.4195, 0.5165, 0.4561, 0.4483, 0.4566, 0.4985, 0.4199, 0.5581, 0.5769, 0.2406, 0.5758, 0.2406, 0.5758, 0.1989, 0.5769, 0.1989, 0.5188, 0.3802, 0.4839, 0.4483, 0.4844, 0.3982, 0.5192, 0.3385, 0.4839, 0.4483, 0.4561, 0.4483, 0.4566, 0.3982, 0.4844, 0.3982, 0.5201, 0.2706, 0.4839, 0.3385, 0.4839, 0.2883, 0.5201, 0.2288, 0.5195, 0.3802, 0.5188, 0.3802, 0.5192, 0.3385, 0.5199, 0.3385, 0.4839, 0.3385, 0.4557, 0.3385, 0.4557, 0.2883, 0.4839, 0.2883, 0.4557, 0.3385, 0.4195, 0.2706, 0.4195, 0.2288, 0.4557, 0.2883, 0.4561, 0.4483, 0.4195, 0.3802, 0.4199, 0.3385, 0.4566, 0.3982, 0.06608, 0.09206, 0.03908, 0.09218, 0.03921, 0.06156, 0.06621, 0.06144, 0.2783, 0.09167, 0.2509, 0.09167, 0.2509, 0.06101, 0.2783, 0.06101, 0.1454, 0.9075, 0.1724, 0.9076, 0.1726, 0.9382, 0.1456, 0.9381])
me_cylinder_001.materials.append(mat_shaft)
me_cylinder_001.materials.append(mat_arrowhead)
me_cylinder_001.materials.append(mat_back_thingy)
me_cylinder_001.update()

# ---- objects
ob_cylinder = bpy.data.objects.new('Cylinder', me_cylinder_001)

# ---- transforms, parenting, visibility, modifiers, constraints
ob_cylinder.location = (0.0, 0.0, 0.0)
_m = ob_cylinder.modifiers.new('!!Auto Smooth', 'NODES')
_m.node_group = ng_auto_smooth
_gi = [s.identifier for s in ng_auto_smooth.interface.items_tree if s.item_type == 'SOCKET' and s.in_out == 'INPUT']
_m[_gi[1]] = 1.047  # Angle
_m.show_group_selector = False

# ---- collection membership
col_collection.objects.link(ob_cylinder)

# ---- scene / render settings (as saved in the file)
scene.frame_start = 1; scene.frame_end = 250; scene.frame_set(1)
scene.render.engine = 'CYCLES'
scene.cycles.samples = 10
scene.cycles.sampling_pattern = 'TABULATED_SOBOL'
scene.cycles.bake_type = 'NORMAL'
scene.eevee.ray_tracing_options.trace_max_roughness = 0.0
bpy.context.view_layer.update()

# ---- added for rendering (the .blend has no active camera and no usable light): camera, sun
cam_auto = bpy.data.cameras.new('AutoCamera')
cam_auto.lens = 50.0
cam_auto.sensor_width = 36.0
cam_auto.clip_end = 1000.0
ob_auto_camera = bpy.data.objects.new('AutoCamera', cam_auto)
scene.collection.objects.link(ob_auto_camera)
ob_auto_camera.location = (1.82251, -2.22262, 1.50231)
ob_auto_camera.rotation_euler = (1.09748, -7.21219e-08, 0.694738)
scene.camera = ob_auto_camera
light_auto_sun = bpy.data.lights.new('AutoSun', 'SUN')
light_auto_sun.energy = 3.0
light_auto_sun.angle = 0.0523599
ob_auto_sun = bpy.data.objects.new('AutoSun', light_auto_sun)
scene.collection.objects.link(ob_auto_sun)
ob_auto_sun.rotation_euler = (0.872665, 0.174533, 0.523599)
bpy.context.view_layer.update()
